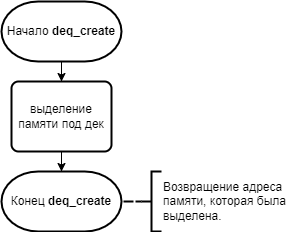

The diagram above was exported from draw.io. Its source (the exported page's mxGraphModel, read from the mxfile embedded in the PNG):
<mxGraphModel dx="372" dy="408" grid="1" gridSize="10" guides="1" tooltips="1" connect="1" arrows="1" fold="1" page="1" pageScale="1" pageWidth="827" pageHeight="1169" math="0" shadow="0">
  <root>
    <mxCell id="AZYayXoLUFCLdx4Vh-Z4-0" />
    <mxCell id="AZYayXoLUFCLdx4Vh-Z4-1" parent="AZYayXoLUFCLdx4Vh-Z4-0" />
    <mxCell id="AZYayXoLUFCLdx4Vh-Z4-4" value="" style="edgeStyle=orthogonalEdgeStyle;rounded=0;orthogonalLoop=1;jettySize=auto;html=1;" parent="AZYayXoLUFCLdx4Vh-Z4-1" source="AZYayXoLUFCLdx4Vh-Z4-2" target="AZYayXoLUFCLdx4Vh-Z4-3" edge="1">
      <mxGeometry relative="1" as="geometry" />
    </mxCell>
    <mxCell id="AZYayXoLUFCLdx4Vh-Z4-2" value="Начало &lt;b&gt;deq_create&lt;/b&gt;" style="strokeWidth=2;html=1;shape=mxgraph.flowchart.terminator;whiteSpace=wrap;" parent="AZYayXoLUFCLdx4Vh-Z4-1" vertex="1">
      <mxGeometry x="310" y="50" width="120" height="60" as="geometry" />
    </mxCell>
    <mxCell id="AZYayXoLUFCLdx4Vh-Z4-6" value="" style="edgeStyle=orthogonalEdgeStyle;rounded=0;orthogonalLoop=1;jettySize=auto;html=1;" parent="AZYayXoLUFCLdx4Vh-Z4-1" source="AZYayXoLUFCLdx4Vh-Z4-3" target="AZYayXoLUFCLdx4Vh-Z4-5" edge="1">
      <mxGeometry relative="1" as="geometry" />
    </mxCell>
    <mxCell id="AZYayXoLUFCLdx4Vh-Z4-3" value="выделение памяти под дек" style="rounded=1;whiteSpace=wrap;html=1;absoluteArcSize=1;arcSize=14;strokeWidth=2;shadow=0;glass=0;sketch=0;" parent="AZYayXoLUFCLdx4Vh-Z4-1" vertex="1">
      <mxGeometry x="320" y="130" width="100" height="70" as="geometry" />
    </mxCell>
    <mxCell id="AZYayXoLUFCLdx4Vh-Z4-5" value="Конец&amp;nbsp;&lt;b&gt;deq_&lt;/b&gt;&lt;b&gt;create&lt;/b&gt;" style="strokeWidth=2;html=1;shape=mxgraph.flowchart.terminator;whiteSpace=wrap;" parent="AZYayXoLUFCLdx4Vh-Z4-1" vertex="1">
      <mxGeometry x="310" y="220" width="120" height="60" as="geometry" />
    </mxCell>
    <mxCell id="AZYayXoLUFCLdx4Vh-Z4-8" value="" style="edgeStyle=orthogonalEdgeStyle;rounded=0;orthogonalLoop=1;jettySize=auto;html=1;strokeWidth=2;endArrow=none;endFill=0;dashed=1;" parent="AZYayXoLUFCLdx4Vh-Z4-1" source="AZYayXoLUFCLdx4Vh-Z4-7" target="AZYayXoLUFCLdx4Vh-Z4-5" edge="1">
      <mxGeometry relative="1" as="geometry" />
    </mxCell>
    <mxCell id="AZYayXoLUFCLdx4Vh-Z4-7" value="Возвращение адреса&lt;br&gt;памяти,&amp;nbsp;которая была&lt;br&gt;выделена." style="strokeWidth=2;html=1;shape=mxgraph.flowchart.annotation_2;align=left;labelPosition=right;pointerEvents=1;" parent="AZYayXoLUFCLdx4Vh-Z4-1" vertex="1">
      <mxGeometry x="450" y="220" width="20" height="60" as="geometry" />
    </mxCell>
  </root>
</mxGraphModel>